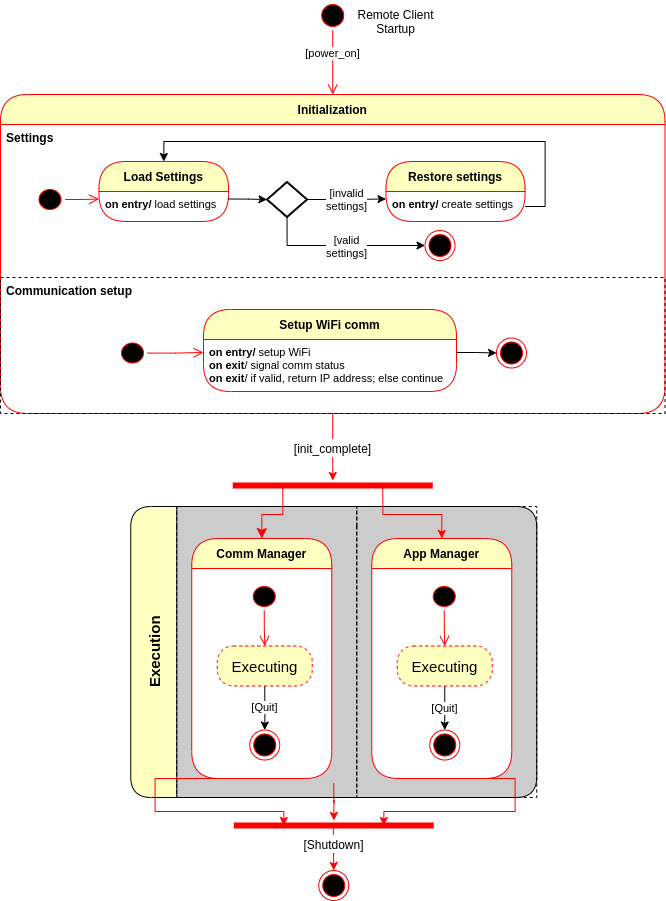

The diagram above was exported from draw.io. Its source (the exported page's mxGraphModel, read from the mxfile embedded in the PNG):
<mxGraphModel dx="1994" dy="1272" grid="0" gridSize="10" guides="1" tooltips="1" connect="1" arrows="1" fold="1" page="1" pageScale="1" pageWidth="850" pageHeight="1100" math="0" shadow="0">
  <root>
    <mxCell id="0" />
    <mxCell id="1" parent="0" />
    <mxCell id="2" value="Initialization" style="swimlane;fontStyle=1;align=center;verticalAlign=middle;childLayout=stackLayout;horizontal=1;startSize=30;horizontalStack=0;resizeParent=0;resizeLast=1;container=0;fontColor=#000000;collapsible=0;rounded=1;arcSize=30;strokeColor=#ff0000;fillColor=#ffffc0;swimlaneFillColor=none;dropTarget=0;" vertex="1" parent="1">
      <mxGeometry x="198" y="136" width="664.5" height="319" as="geometry" />
    </mxCell>
    <mxCell id="3" value="Settings" style="text;html=1;strokeColor=none;fillColor=none;align=left;verticalAlign=top;spacingLeft=4;spacingRight=4;whiteSpace=wrap;overflow=hidden;rotatable=0;fontColor=#000000;fontStyle=1" vertex="1" parent="2">
      <mxGeometry y="30" width="664.5" height="153" as="geometry" />
    </mxCell>
    <mxCell id="4" value="Communication setup" style="text;html=1;strokeColor=default;fillColor=none;align=left;verticalAlign=top;spacingLeft=4;spacingRight=4;whiteSpace=wrap;overflow=hidden;rotatable=0;fontColor=#000000;fontStyle=1;rounded=0;dashed=1;" vertex="1" parent="2">
      <mxGeometry y="183" width="664.5" height="136" as="geometry" />
    </mxCell>
    <mxCell id="5" value="" style="ellipse;html=1;shape=startState;fillColor=#000000;strokeColor=#ff0000;" vertex="1" parent="1">
      <mxGeometry x="515.25" y="42" width="30" height="30" as="geometry" />
    </mxCell>
    <mxCell id="6" value="[power_on]" style="edgeStyle=orthogonalEdgeStyle;html=1;verticalAlign=bottom;endArrow=open;endSize=8;strokeColor=#ff0000;rounded=0;entryX=0.5;entryY=0;entryDx=0;entryDy=0;" edge="1" source="5" target="2" parent="1">
      <mxGeometry relative="1" as="geometry">
        <mxPoint x="486.5" y="199" as="targetPoint" />
        <Array as="points" />
      </mxGeometry>
    </mxCell>
    <mxCell id="7" value="Remote Client&lt;br&gt;Startup" style="text;html=1;align=center;verticalAlign=middle;resizable=0;points=[];autosize=1;strokeColor=none;fillColor=none;" vertex="1" parent="1">
      <mxGeometry x="549.5" y="47" width="86" height="31" as="geometry" />
    </mxCell>
    <mxCell id="8" value="" style="group;container=1;" vertex="1" connectable="0" parent="1">
      <mxGeometry x="232.5" y="203" width="490" height="99" as="geometry" />
    </mxCell>
    <mxCell id="9" value="" style="ellipse;html=1;shape=startState;fillColor=#000000;strokeColor=#ff0000;rounded=0;shadow=0;comic=0;align=left;verticalAlign=top;" vertex="1" parent="8">
      <mxGeometry y="24" width="30" height="28" as="geometry" />
    </mxCell>
    <mxCell id="10" value="" style="edgeStyle=orthogonalEdgeStyle;html=1;verticalAlign=bottom;endArrow=open;endSize=8;strokeColor=#ff0000;rounded=0;entryX=0;entryY=0.25;entryDx=0;entryDy=0;" edge="1" parent="8" source="9" target="12">
      <mxGeometry relative="1" as="geometry">
        <mxPoint x="72" y="60" as="targetPoint" />
      </mxGeometry>
    </mxCell>
    <mxCell id="11" value="Load Settings" style="swimlane;fontStyle=1;align=center;verticalAlign=middle;childLayout=stackLayout;horizontal=1;startSize=30;horizontalStack=0;resizeParent=0;resizeLast=1;container=0;fontColor=#000000;collapsible=0;rounded=1;arcSize=30;strokeColor=#ff0000;fillColor=#ffffc0;swimlaneFillColor=none;dropTarget=0;" vertex="1" parent="8">
      <mxGeometry x="64" width="129.5" height="60" as="geometry" />
    </mxCell>
    <mxCell id="12" value="on entry/ &lt;span style=&quot;font-weight: normal ; font-size: 11px&quot;&gt;load settings&lt;/span&gt;&amp;nbsp;" style="text;html=1;strokeColor=none;fillColor=none;align=left;verticalAlign=top;spacingLeft=4;spacingRight=4;whiteSpace=wrap;overflow=hidden;rotatable=0;fontColor=#000000;fontStyle=1;fontSize=11;" vertex="1" parent="11">
      <mxGeometry y="30" width="129.5" height="30" as="geometry" />
    </mxCell>
    <mxCell id="13" value="" style="strokeWidth=2;html=1;shape=mxgraph.flowchart.decision;whiteSpace=wrap;align=left;verticalAlign=top;aspect=fixed;" vertex="1" parent="8">
      <mxGeometry x="232" y="20.5" width="40" height="35" as="geometry" />
    </mxCell>
    <mxCell id="14" value="Restore settings" style="swimlane;fontStyle=1;align=center;verticalAlign=middle;childLayout=stackLayout;horizontal=1;startSize=30;horizontalStack=0;resizeParent=0;resizeLast=1;container=0;fontColor=#000000;collapsible=0;rounded=1;arcSize=30;strokeColor=#ff0000;fillColor=#ffffc0;swimlaneFillColor=none;dropTarget=0;" vertex="1" parent="8">
      <mxGeometry x="351" width="139" height="60" as="geometry" />
    </mxCell>
    <mxCell id="15" value="on entry/ &lt;span style=&quot;font-weight: normal ; font-size: 11px&quot;&gt;create settings&lt;/span&gt;&amp;nbsp;" style="text;html=1;strokeColor=none;fillColor=none;align=left;verticalAlign=top;spacingLeft=4;spacingRight=4;whiteSpace=wrap;overflow=hidden;rotatable=0;fontColor=#000000;fontStyle=1;fontSize=11;" vertex="1" parent="14">
      <mxGeometry y="30" width="139" height="30" as="geometry" />
    </mxCell>
    <mxCell id="16" value="[invalid&lt;br&gt;settings]" style="edgeStyle=orthogonalEdgeStyle;rounded=0;orthogonalLoop=1;jettySize=auto;html=1;exitX=1;exitY=0.5;exitDx=0;exitDy=0;exitPerimeter=0;entryX=0;entryY=0.25;entryDx=0;entryDy=0;" edge="1" parent="8" source="13" target="15">
      <mxGeometry relative="1" as="geometry" />
    </mxCell>
    <mxCell id="17" style="edgeStyle=orthogonalEdgeStyle;rounded=0;orthogonalLoop=1;jettySize=auto;html=1;exitX=1;exitY=0.25;exitDx=0;exitDy=0;" edge="1" parent="8" source="12" target="13">
      <mxGeometry relative="1" as="geometry" />
    </mxCell>
    <mxCell id="18" style="edgeStyle=orthogonalEdgeStyle;rounded=0;orthogonalLoop=1;jettySize=auto;html=1;exitX=1;exitY=0.5;exitDx=0;exitDy=0;entryX=0.5;entryY=0;entryDx=0;entryDy=0;fontSize=11;" edge="1" parent="8" source="15" target="11">
      <mxGeometry relative="1" as="geometry" />
    </mxCell>
    <mxCell id="19" value="" style="ellipse;html=1;shape=endState;fillColor=#000000;strokeColor=#ff0000;" vertex="1" parent="8">
      <mxGeometry x="390" y="69" width="30" height="30" as="geometry" />
    </mxCell>
    <mxCell id="20" style="edgeStyle=orthogonalEdgeStyle;rounded=0;orthogonalLoop=1;jettySize=auto;html=1;exitX=0.5;exitY=1;exitDx=0;exitDy=0;exitPerimeter=0;entryX=0;entryY=0.5;entryDx=0;entryDy=0;fontSize=11;" edge="1" parent="8" source="13" target="19">
      <mxGeometry relative="1" as="geometry">
        <mxPoint x="376" y="89" as="targetPoint" />
      </mxGeometry>
    </mxCell>
    <mxCell id="21" value="[valid&lt;br&gt;settings]" style="edgeLabel;html=1;align=center;verticalAlign=middle;resizable=0;points=[];fontSize=11;" vertex="1" connectable="0" parent="20">
      <mxGeometry x="0.0349" y="1" relative="1" as="geometry">
        <mxPoint x="1" y="1" as="offset" />
      </mxGeometry>
    </mxCell>
    <mxCell id="22" value="" style="group" vertex="1" connectable="0" parent="1">
      <mxGeometry x="315" y="351" width="409" height="82" as="geometry" />
    </mxCell>
    <mxCell id="23" value="" style="ellipse;html=1;shape=startState;fillColor=#000000;strokeColor=#ff0000;rounded=0;shadow=0;comic=0;align=left;verticalAlign=top;" vertex="1" parent="22">
      <mxGeometry y="29.5" width="30" height="28" as="geometry" />
    </mxCell>
    <mxCell id="24" value="" style="edgeStyle=orthogonalEdgeStyle;html=1;verticalAlign=bottom;endArrow=open;endSize=8;strokeColor=#ff0000;rounded=0;entryX=0;entryY=0.25;entryDx=0;entryDy=0;" edge="1" parent="22" source="23" target="27">
      <mxGeometry x="26" y="5.5" as="geometry">
        <mxPoint x="98" y="65.5" as="targetPoint" />
      </mxGeometry>
    </mxCell>
    <mxCell id="25" value="" style="ellipse;html=1;shape=endState;fillColor=#000000;strokeColor=#ff0000;" vertex="1" parent="22">
      <mxGeometry x="379" y="28.5" width="30" height="30" as="geometry" />
    </mxCell>
    <mxCell id="26" value="Setup WiFi comm" style="swimlane;fontStyle=1;align=center;verticalAlign=middle;childLayout=stackLayout;horizontal=1;startSize=30;horizontalStack=0;resizeParent=0;resizeLast=1;container=0;fontColor=#000000;collapsible=0;rounded=1;arcSize=30;strokeColor=#ff0000;fillColor=#ffffc0;swimlaneFillColor=none;dropTarget=0;" vertex="1" parent="22">
      <mxGeometry x="86" width="253" height="82" as="geometry" />
    </mxCell>
    <mxCell id="27" value="on entry/ &lt;span style=&quot;font-weight: 400&quot;&gt;setup WiFi&lt;/span&gt;&lt;br&gt;on exit&lt;span style=&quot;font-weight: 400&quot;&gt;/ signal comm status&lt;/span&gt;&lt;br&gt;on exit&lt;span style=&quot;font-weight: 400&quot;&gt;/ if valid, return IP address; else continue&lt;br&gt;&lt;/span&gt;" style="text;html=1;strokeColor=none;fillColor=none;align=left;verticalAlign=top;spacingLeft=4;spacingRight=4;whiteSpace=wrap;overflow=hidden;rotatable=0;fontColor=#000000;fontStyle=1;fontSize=11;" vertex="1" parent="26">
      <mxGeometry y="30" width="253" height="52" as="geometry" />
    </mxCell>
    <mxCell id="28" style="edgeStyle=orthogonalEdgeStyle;rounded=0;orthogonalLoop=1;jettySize=auto;html=1;exitX=1;exitY=0.25;exitDx=0;exitDy=0;entryX=0;entryY=0.5;entryDx=0;entryDy=0;fontSize=11;" edge="1" parent="22" source="27" target="25">
      <mxGeometry x="26" as="geometry" />
    </mxCell>
    <mxCell id="29" value="Execution" style="swimlane;html=1;childLayout=stackLayout;resizeParent=1;resizeParentMax=0;startSize=46;horizontal=0;horizontalStack=1;rounded=1;fillColor=#FFFFC0;fontSize=15;swimlaneFillColor=#CCCCCC;" vertex="1" parent="1">
      <mxGeometry x="328.25" y="548" width="406" height="291" as="geometry" />
    </mxCell>
    <mxCell id="30" value="Comm Manager" style="swimlane;startSize=20;fontColor=none;dashed=1;fillColor=none;noLabel=1;backgroundOutline=0;swimlaneLine=0;" vertex="1" parent="29">
      <mxGeometry x="46" width="180" height="291" as="geometry">
        <mxRectangle x="20" width="24" height="480" as="alternateBounds" />
      </mxGeometry>
    </mxCell>
    <mxCell id="31" value="" style="group;container=1;" vertex="1" connectable="0" parent="30">
      <mxGeometry x="15" y="32" width="146" height="241" as="geometry" />
    </mxCell>
    <mxCell id="32" value="Comm Manager" style="swimlane;fontStyle=1;align=center;verticalAlign=middle;childLayout=stackLayout;horizontal=1;startSize=30;horizontalStack=0;resizeParent=0;resizeLast=1;container=0;fontColor=#000000;collapsible=0;rounded=1;arcSize=30;strokeColor=#ff0000;fillColor=#ffffc0;swimlaneFillColor=default;dropTarget=0;" vertex="1" parent="31">
      <mxGeometry width="140" height="240" as="geometry" />
    </mxCell>
    <mxCell id="33" value="&lt;span style=&quot;font-weight: 400&quot;&gt;&lt;br&gt;&lt;/span&gt;" style="text;html=1;strokeColor=none;fillColor=none;align=left;verticalAlign=top;spacingLeft=4;spacingRight=4;whiteSpace=wrap;overflow=hidden;rotatable=0;fontColor=#000000;fontStyle=1;fontSize=11;" vertex="1" parent="32">
      <mxGeometry y="30" width="140" height="210" as="geometry" />
    </mxCell>
    <mxCell id="34" value="" style="ellipse;html=1;shape=startState;fillColor=#000000;strokeColor=#ff0000;rounded=0;shadow=0;comic=0;align=left;verticalAlign=top;" vertex="1" parent="31">
      <mxGeometry x="57.5" y="44" width="30" height="28" as="geometry" />
    </mxCell>
    <mxCell id="35" value="" style="edgeStyle=orthogonalEdgeStyle;html=1;verticalAlign=bottom;endArrow=open;endSize=8;strokeColor=#ff0000;rounded=0;entryX=0.5;entryY=0;entryDx=0;entryDy=0;" edge="1" parent="31" source="34" target="38">
      <mxGeometry x="83.5" y="30" as="geometry">
        <mxPoint x="78.5" y="165.5" as="targetPoint" />
      </mxGeometry>
    </mxCell>
    <mxCell id="36" value="" style="ellipse;html=1;shape=endState;fillColor=#000000;strokeColor=#ff0000;" vertex="1" parent="31">
      <mxGeometry x="58" y="191.5" width="30" height="30" as="geometry" />
    </mxCell>
    <mxCell id="37" value="[Quit]" style="edgeStyle=orthogonalEdgeStyle;rounded=0;orthogonalLoop=1;jettySize=auto;html=1;exitX=0.5;exitY=1;exitDx=0;exitDy=0;entryX=0.5;entryY=0;entryDx=0;entryDy=0;fontSize=11;" edge="1" parent="31" source="38" target="36">
      <mxGeometry as="geometry">
        <mxPoint x="331.5" y="165.5" as="sourcePoint" />
        <Array as="points">
          <mxPoint x="73" y="172" />
          <mxPoint x="73" y="172" />
        </Array>
        <mxPoint y="-1" as="offset" />
      </mxGeometry>
    </mxCell>
    <mxCell id="38" value="Executing" style="rounded=1;whiteSpace=wrap;html=1;arcSize=40;fontColor=#000000;fillColor=#ffffc0;strokeColor=#ff0000;dashed=1;fontSize=15;" vertex="1" parent="31">
      <mxGeometry x="25.5" y="107.5" width="95" height="40" as="geometry" />
    </mxCell>
    <mxCell id="39" value="Supervisor" style="swimlane;html=1;startSize=20;dashed=1;fillColor=none;fontColor=none;noLabel=1;swimlaneLine=0;" vertex="1" parent="29">
      <mxGeometry x="226" width="180" height="291" as="geometry" />
    </mxCell>
    <mxCell id="40" value="" style="group;container=1;" vertex="1" connectable="0" parent="39">
      <mxGeometry x="15" y="32" width="146" height="241" as="geometry" />
    </mxCell>
    <mxCell id="41" value="App Manager" style="swimlane;fontStyle=1;align=center;verticalAlign=middle;childLayout=stackLayout;horizontal=1;startSize=30;horizontalStack=0;resizeParent=0;resizeLast=1;container=0;fontColor=#000000;collapsible=0;rounded=1;arcSize=30;strokeColor=#ff0000;fillColor=#ffffc0;swimlaneFillColor=default;dropTarget=0;" vertex="1" parent="40">
      <mxGeometry width="140" height="240" as="geometry" />
    </mxCell>
    <mxCell id="42" value="&lt;span style=&quot;font-weight: 400&quot;&gt;&lt;br&gt;&lt;/span&gt;" style="text;html=1;strokeColor=none;fillColor=none;align=left;verticalAlign=top;spacingLeft=4;spacingRight=4;whiteSpace=wrap;overflow=hidden;rotatable=0;fontColor=#000000;fontStyle=1;fontSize=11;" vertex="1" parent="41">
      <mxGeometry y="30" width="140" height="210" as="geometry" />
    </mxCell>
    <mxCell id="43" value="" style="ellipse;html=1;shape=startState;fillColor=#000000;strokeColor=#ff0000;rounded=0;shadow=0;comic=0;align=left;verticalAlign=top;" vertex="1" parent="40">
      <mxGeometry x="57.5" y="44" width="30" height="28" as="geometry" />
    </mxCell>
    <mxCell id="44" value="" style="edgeStyle=orthogonalEdgeStyle;html=1;verticalAlign=bottom;endArrow=open;endSize=8;strokeColor=#ff0000;rounded=0;entryX=0.5;entryY=0;entryDx=0;entryDy=0;" edge="1" parent="40" source="43" target="47">
      <mxGeometry x="83.5" y="30" as="geometry">
        <mxPoint x="78.5" y="165.5" as="targetPoint" />
      </mxGeometry>
    </mxCell>
    <mxCell id="45" value="" style="ellipse;html=1;shape=endState;fillColor=#000000;strokeColor=#ff0000;" vertex="1" parent="40">
      <mxGeometry x="58" y="191.5" width="30" height="30" as="geometry" />
    </mxCell>
    <mxCell id="46" value="[Quit]" style="edgeStyle=orthogonalEdgeStyle;rounded=0;orthogonalLoop=1;jettySize=auto;html=1;exitX=0.5;exitY=1;exitDx=0;exitDy=0;entryX=0.5;entryY=0;entryDx=0;entryDy=0;fontSize=11;" edge="1" parent="40" source="47" target="45">
      <mxGeometry x="83.5" y="24.5" as="geometry">
        <mxPoint x="331.5" y="165.5" as="sourcePoint" />
      </mxGeometry>
    </mxCell>
    <mxCell id="47" value="Executing" style="rounded=1;whiteSpace=wrap;html=1;arcSize=40;fontColor=#000000;fillColor=#ffffc0;strokeColor=#ff0000;dashed=1;fontSize=15;" vertex="1" parent="40">
      <mxGeometry x="25.5" y="107.5" width="95" height="40" as="geometry" />
    </mxCell>
    <mxCell id="48" style="edgeStyle=orthogonalEdgeStyle;rounded=0;orthogonalLoop=1;jettySize=auto;html=1;fontSize=15;fontColor=none;strokeColor=#FF0000;entryX=0.5;entryY=0;entryDx=0;entryDy=0;exitX=0.75;exitY=0.5;exitDx=0;exitDy=0;exitPerimeter=0;" edge="1" source="49" target="41" parent="1">
      <mxGeometry relative="1" as="geometry">
        <mxPoint x="531.3" y="584.5" as="targetPoint" />
      </mxGeometry>
    </mxCell>
    <mxCell id="49" value="" style="shape=line;html=1;strokeWidth=6;strokeColor=#ff0000;rounded=1;fontSize=15;fontColor=none;fillColor=none;" vertex="1" parent="1">
      <mxGeometry x="430.25" y="522" width="200" height="10" as="geometry" />
    </mxCell>
    <mxCell id="50" value="" style="edgeStyle=orthogonalEdgeStyle;html=1;verticalAlign=bottom;endArrow=classic;endSize=8;strokeColor=#ff0000;rounded=0;fontSize=15;fontColor=none;exitX=0.25;exitY=0.5;exitDx=0;exitDy=0;exitPerimeter=0;entryX=0.5;entryY=0;entryDx=0;entryDy=0;endFill=1;" edge="1" source="49" target="32" parent="1">
      <mxGeometry relative="1" as="geometry">
        <mxPoint x="524.5" y="572" as="targetPoint" />
        <mxPoint x="435.5" y="623" as="sourcePoint" />
        <Array as="points">
          <mxPoint x="480" y="556" />
          <mxPoint x="459" y="556" />
        </Array>
      </mxGeometry>
    </mxCell>
    <mxCell id="51" value="&lt;font style=&quot;font-size: 12px&quot;&gt;[init_complete]&lt;/font&gt;" style="edgeStyle=orthogonalEdgeStyle;rounded=0;orthogonalLoop=1;jettySize=auto;html=1;exitX=0.5;exitY=1;exitDx=0;exitDy=0;fontSize=15;fontColor=none;strokeColor=#FF0000;" edge="1" source="4" target="49" parent="1">
      <mxGeometry relative="1" as="geometry">
        <Array as="points" />
        <mxPoint x="530.25" y="734" as="sourcePoint" />
      </mxGeometry>
    </mxCell>
    <mxCell id="52" value="&lt;font style=&quot;font-size: 12px&quot;&gt;[Shutdown]&lt;/font&gt;" style="edgeStyle=orthogonalEdgeStyle;rounded=0;orthogonalLoop=1;jettySize=auto;html=1;exitX=0.498;exitY=0.724;exitDx=0;exitDy=0;exitPerimeter=0;entryX=0.5;entryY=0;entryDx=0;entryDy=0;fontSize=15;fontColor=none;strokeColor=#FF0000;spacingTop=4;" edge="1" source="53" target="57" parent="1">
      <mxGeometry x="-0.3626" relative="1" as="geometry">
        <mxPoint as="offset" />
      </mxGeometry>
    </mxCell>
    <mxCell id="53" value="" style="shape=line;html=1;strokeWidth=6;strokeColor=#ff0000;rounded=1;fontSize=15;fontColor=none;fillColor=none;" vertex="1" parent="1">
      <mxGeometry x="431.25" y="862" width="200" height="10" as="geometry" />
    </mxCell>
    <mxCell id="54" style="edgeStyle=orthogonalEdgeStyle;rounded=0;orthogonalLoop=1;jettySize=auto;html=1;exitX=0.5;exitY=1;exitDx=0;exitDy=0;entryX=0.25;entryY=0.5;entryDx=0;entryDy=0;entryPerimeter=0;fontSize=15;fontColor=none;strokeColor=#FF0000;" edge="1" source="33" target="53" parent="1">
      <mxGeometry relative="1" as="geometry">
        <Array as="points">
          <mxPoint x="352.5" y="853" />
          <mxPoint x="481.5" y="853" />
        </Array>
      </mxGeometry>
    </mxCell>
    <mxCell id="55" style="edgeStyle=orthogonalEdgeStyle;rounded=0;orthogonalLoop=1;jettySize=auto;html=1;exitX=0.5;exitY=1;exitDx=0;exitDy=0;entryX=0.75;entryY=0.5;entryDx=0;entryDy=0;entryPerimeter=0;fontSize=15;fontColor=none;strokeColor=#FF0000;" edge="1" source="42" target="53" parent="1">
      <mxGeometry relative="1" as="geometry">
        <Array as="points">
          <mxPoint x="712.5" y="853" />
          <mxPoint x="581.5" y="853" />
        </Array>
      </mxGeometry>
    </mxCell>
    <mxCell id="56" style="edgeStyle=orthogonalEdgeStyle;rounded=0;orthogonalLoop=1;jettySize=auto;html=1;exitX=0.5;exitY=1;exitDx=0;exitDy=0;fontSize=15;fontColor=none;strokeColor=#FF0000;" edge="1" target="53" parent="1">
      <mxGeometry relative="1" as="geometry">
        <mxPoint x="531.25" y="824.5" as="sourcePoint" />
      </mxGeometry>
    </mxCell>
    <mxCell id="57" value="" style="ellipse;html=1;shape=endState;fillColor=#000000;strokeColor=#ff0000;" vertex="1" parent="1">
      <mxGeometry x="516.25" y="912" width="30" height="30" as="geometry" />
    </mxCell>
  </root>
</mxGraphModel>